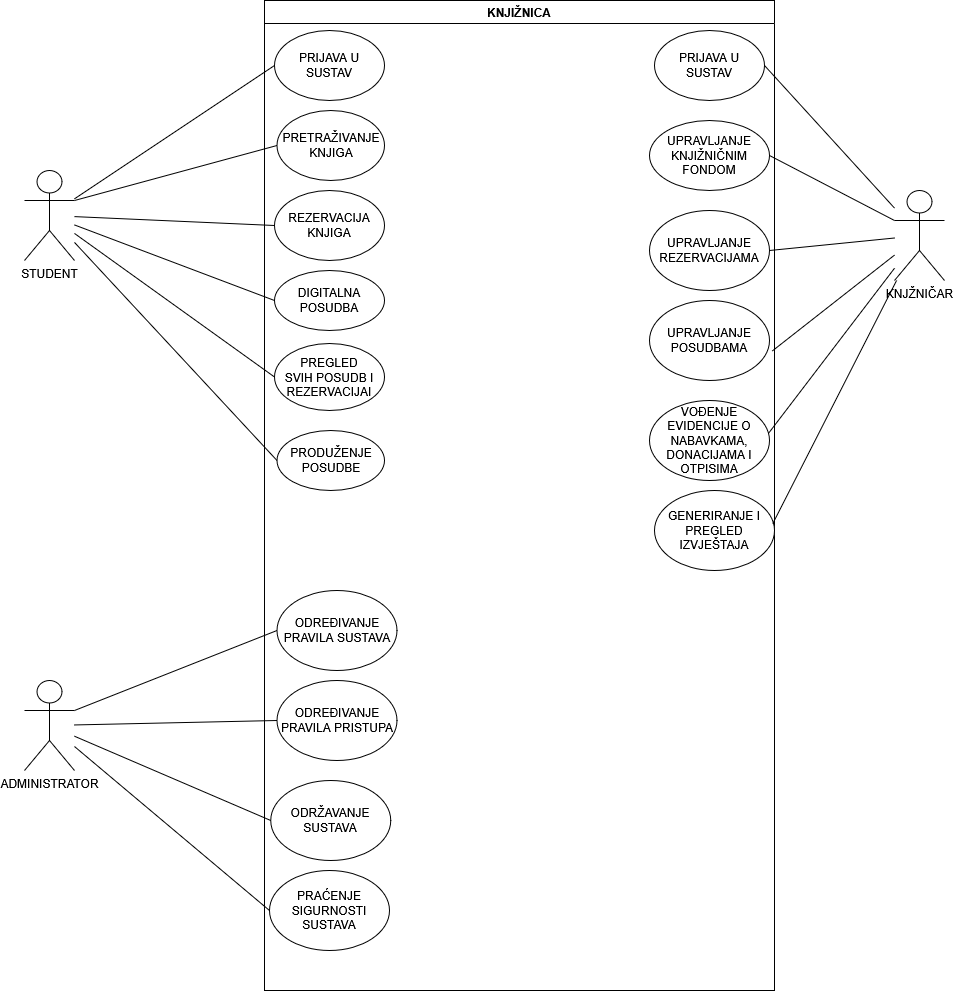

The diagram above was exported from draw.io. Its source (the exported page's mxGraphModel, read from the mxfile embedded in the PNG):
<mxGraphModel dx="1213" dy="738" grid="1" gridSize="10" guides="1" tooltips="1" connect="1" arrows="1" fold="1" page="1" pageScale="1" pageWidth="1169" pageHeight="827" background="#FFFFFF" math="0" shadow="0">
  <root>
    <mxCell id="0" />
    <mxCell id="1" parent="0" />
    <mxCell id="WqEMcibUl_75Bd5WsS2H-1" value="KNJIŽNICA" style="swimlane;whiteSpace=wrap;html=1;" parent="1" vertex="1">
      <mxGeometry x="360" y="70" width="510" height="990" as="geometry" />
    </mxCell>
    <mxCell id="WqEMcibUl_75Bd5WsS2H-6" value="PRETRAŽIVANJE KNJIGA" style="ellipse;whiteSpace=wrap;html=1;" parent="WqEMcibUl_75Bd5WsS2H-1" vertex="1">
      <mxGeometry x="12.5" y="110" width="107.5" height="70" as="geometry" />
    </mxCell>
    <mxCell id="WqEMcibUl_75Bd5WsS2H-7" value="PRIJAVA U SUSTAV" style="ellipse;whiteSpace=wrap;html=1;" parent="WqEMcibUl_75Bd5WsS2H-1" vertex="1">
      <mxGeometry x="10" y="30" width="110" height="70" as="geometry" />
    </mxCell>
    <mxCell id="WqEMcibUl_75Bd5WsS2H-9" value="DIGITALNA POSUDBA" style="ellipse;whiteSpace=wrap;html=1;" parent="WqEMcibUl_75Bd5WsS2H-1" vertex="1">
      <mxGeometry x="10" y="270" width="110" height="60" as="geometry" />
    </mxCell>
    <mxCell id="WqEMcibUl_75Bd5WsS2H-8" value="REZERVACIJA KNJIGA" style="ellipse;whiteSpace=wrap;html=1;" parent="WqEMcibUl_75Bd5WsS2H-1" vertex="1">
      <mxGeometry x="10" y="190" width="110" height="70" as="geometry" />
    </mxCell>
    <mxCell id="WqEMcibUl_75Bd5WsS2H-10" value="&lt;div&gt;PREGLED&lt;/div&gt;&lt;div&gt;SVIH POSUDB I REZERVACIJAI&lt;/div&gt;" style="ellipse;whiteSpace=wrap;html=1;" parent="WqEMcibUl_75Bd5WsS2H-1" vertex="1">
      <mxGeometry x="10" y="343" width="110" height="67" as="geometry" />
    </mxCell>
    <mxCell id="WqEMcibUl_75Bd5WsS2H-11" value="&lt;div&gt;PRODUŽENJE&lt;/div&gt;&lt;div&gt;POSUDBE&lt;/div&gt;" style="ellipse;whiteSpace=wrap;html=1;" parent="WqEMcibUl_75Bd5WsS2H-1" vertex="1">
      <mxGeometry x="12.5" y="430" width="107.5" height="60" as="geometry" />
    </mxCell>
    <mxCell id="WqEMcibUl_75Bd5WsS2H-20" value="UPRAVLJANJE&lt;br&gt;KNJIŽNIČNIM FONDOM" style="ellipse;whiteSpace=wrap;html=1;" parent="WqEMcibUl_75Bd5WsS2H-1" vertex="1">
      <mxGeometry x="385" y="120" width="120" height="70" as="geometry" />
    </mxCell>
    <mxCell id="WqEMcibUl_75Bd5WsS2H-21" value="PRIJAVA U SUSTAV" style="ellipse;whiteSpace=wrap;html=1;" parent="WqEMcibUl_75Bd5WsS2H-1" vertex="1">
      <mxGeometry x="390" y="30" width="110" height="70" as="geometry" />
    </mxCell>
    <mxCell id="WqEMcibUl_75Bd5WsS2H-22" value="UPRAVLJANJE REZERVACIJAMA" style="ellipse;whiteSpace=wrap;html=1;" parent="WqEMcibUl_75Bd5WsS2H-1" vertex="1">
      <mxGeometry x="385" y="210" width="120" height="80" as="geometry" />
    </mxCell>
    <mxCell id="WqEMcibUl_75Bd5WsS2H-23" value="UPRAVLJANJE POSUDBAMA" style="ellipse;whiteSpace=wrap;html=1;" parent="WqEMcibUl_75Bd5WsS2H-1" vertex="1">
      <mxGeometry x="385" y="300" width="120" height="80" as="geometry" />
    </mxCell>
    <mxCell id="WqEMcibUl_75Bd5WsS2H-24" value="VOĐENJE EVIDENCIJE O NABAVKAMA, DONACIJAMA I OTPISIMA" style="ellipse;whiteSpace=wrap;html=1;" parent="WqEMcibUl_75Bd5WsS2H-1" vertex="1">
      <mxGeometry x="385" y="400" width="120" height="80" as="geometry" />
    </mxCell>
    <mxCell id="WqEMcibUl_75Bd5WsS2H-25" value="GENERIRANJE I PREGLED IZVJEŠTAJA" style="ellipse;whiteSpace=wrap;html=1;" parent="WqEMcibUl_75Bd5WsS2H-1" vertex="1">
      <mxGeometry x="390" y="490" width="120" height="80" as="geometry" />
    </mxCell>
    <mxCell id="WqEMcibUl_75Bd5WsS2H-38" value="&lt;div&gt;ODREĐIVANJE&lt;/div&gt;&lt;div&gt;PRAVILA SUSTAVA&lt;/div&gt;" style="ellipse;whiteSpace=wrap;html=1;" parent="WqEMcibUl_75Bd5WsS2H-1" vertex="1">
      <mxGeometry x="12.5" y="590" width="120" height="80" as="geometry" />
    </mxCell>
    <mxCell id="WqEMcibUl_75Bd5WsS2H-39" value="ODREĐIVANJE PRAVILA PRISTUPA" style="ellipse;whiteSpace=wrap;html=1;" parent="WqEMcibUl_75Bd5WsS2H-1" vertex="1">
      <mxGeometry x="12.5" y="680" width="120" height="80" as="geometry" />
    </mxCell>
    <mxCell id="WqEMcibUl_75Bd5WsS2H-40" value="ODRŽAVANJE SUSTAVA" style="ellipse;whiteSpace=wrap;html=1;" parent="WqEMcibUl_75Bd5WsS2H-1" vertex="1">
      <mxGeometry x="6.25" y="780" width="120" height="80" as="geometry" />
    </mxCell>
    <mxCell id="WqEMcibUl_75Bd5WsS2H-57" value="PRAĆENJE SIGURNOSTI SUSTAVA" style="ellipse;whiteSpace=wrap;html=1;" parent="WqEMcibUl_75Bd5WsS2H-1" vertex="1">
      <mxGeometry x="5" y="870" width="120" height="80" as="geometry" />
    </mxCell>
    <mxCell id="WqEMcibUl_75Bd5WsS2H-2" value="KNJŽNIČAR" style="shape=umlActor;verticalLabelPosition=bottom;verticalAlign=top;html=1;outlineConnect=0;" parent="1" vertex="1">
      <mxGeometry x="990" y="260" width="50" height="90" as="geometry" />
    </mxCell>
    <mxCell id="WqEMcibUl_75Bd5WsS2H-12" value="" style="endArrow=none;html=1;rounded=0;exitX=0;exitY=0.5;exitDx=0;exitDy=0;" parent="1" source="WqEMcibUl_75Bd5WsS2H-11" target="WqEMcibUl_75Bd5WsS2H-19" edge="1">
      <mxGeometry width="50" height="50" relative="1" as="geometry">
        <mxPoint x="520" y="340" as="sourcePoint" />
        <mxPoint x="180" y="330" as="targetPoint" />
      </mxGeometry>
    </mxCell>
    <mxCell id="WqEMcibUl_75Bd5WsS2H-13" value="" style="endArrow=none;html=1;rounded=0;entryX=0;entryY=0.5;entryDx=0;entryDy=0;" parent="1" source="WqEMcibUl_75Bd5WsS2H-19" target="WqEMcibUl_75Bd5WsS2H-10" edge="1">
      <mxGeometry width="50" height="50" relative="1" as="geometry">
        <mxPoint x="190" y="310" as="sourcePoint" />
        <mxPoint x="570" y="290" as="targetPoint" />
      </mxGeometry>
    </mxCell>
    <mxCell id="WqEMcibUl_75Bd5WsS2H-14" value="" style="endArrow=none;html=1;rounded=0;entryX=0;entryY=0.5;entryDx=0;entryDy=0;" parent="1" source="WqEMcibUl_75Bd5WsS2H-19" target="WqEMcibUl_75Bd5WsS2H-9" edge="1">
      <mxGeometry width="50" height="50" relative="1" as="geometry">
        <mxPoint x="200" y="300" as="sourcePoint" />
        <mxPoint x="570" y="290" as="targetPoint" />
      </mxGeometry>
    </mxCell>
    <mxCell id="WqEMcibUl_75Bd5WsS2H-15" value="" style="endArrow=none;html=1;rounded=0;entryX=0;entryY=0.5;entryDx=0;entryDy=0;" parent="1" source="WqEMcibUl_75Bd5WsS2H-19" target="WqEMcibUl_75Bd5WsS2H-8" edge="1">
      <mxGeometry width="50" height="50" relative="1" as="geometry">
        <mxPoint x="200" y="290" as="sourcePoint" />
        <mxPoint x="570" y="290" as="targetPoint" />
      </mxGeometry>
    </mxCell>
    <mxCell id="WqEMcibUl_75Bd5WsS2H-16" value="" style="endArrow=none;html=1;rounded=0;entryX=0;entryY=0.5;entryDx=0;entryDy=0;exitX=1;exitY=0.3333333333333333;exitDx=0;exitDy=0;exitPerimeter=0;" parent="1" source="WqEMcibUl_75Bd5WsS2H-19" target="WqEMcibUl_75Bd5WsS2H-6" edge="1">
      <mxGeometry width="50" height="50" relative="1" as="geometry">
        <mxPoint x="200" y="280" as="sourcePoint" />
        <mxPoint x="570" y="290" as="targetPoint" />
      </mxGeometry>
    </mxCell>
    <mxCell id="WqEMcibUl_75Bd5WsS2H-19" value="STUDENT" style="shape=umlActor;verticalLabelPosition=bottom;verticalAlign=top;html=1;outlineConnect=0;" parent="1" vertex="1">
      <mxGeometry x="120" y="240" width="50" height="90" as="geometry" />
    </mxCell>
    <mxCell id="WqEMcibUl_75Bd5WsS2H-28" value="" style="endArrow=none;html=1;rounded=0;exitX=1.024;exitY=0.63;exitDx=0;exitDy=0;exitPerimeter=0;" parent="1" source="WqEMcibUl_75Bd5WsS2H-23" target="WqEMcibUl_75Bd5WsS2H-2" edge="1">
      <mxGeometry width="50" height="50" relative="1" as="geometry">
        <mxPoint x="630" y="440" as="sourcePoint" />
        <mxPoint x="970" y="330" as="targetPoint" />
      </mxGeometry>
    </mxCell>
    <mxCell id="WqEMcibUl_75Bd5WsS2H-29" value="" style="endArrow=none;html=1;rounded=0;entryX=1;entryY=0.5;entryDx=0;entryDy=0;" parent="1" source="WqEMcibUl_75Bd5WsS2H-2" target="WqEMcibUl_75Bd5WsS2H-22" edge="1">
      <mxGeometry width="50" height="50" relative="1" as="geometry">
        <mxPoint x="980" y="310" as="sourcePoint" />
        <mxPoint x="680" y="390" as="targetPoint" />
      </mxGeometry>
    </mxCell>
    <mxCell id="WqEMcibUl_75Bd5WsS2H-31" value="" style="endArrow=none;html=1;rounded=0;entryX=1;entryY=0.5;entryDx=0;entryDy=0;" parent="1" source="WqEMcibUl_75Bd5WsS2H-2" target="WqEMcibUl_75Bd5WsS2H-21" edge="1">
      <mxGeometry width="50" height="50" relative="1" as="geometry">
        <mxPoint x="980" y="280" as="sourcePoint" />
        <mxPoint x="680" y="390" as="targetPoint" />
      </mxGeometry>
    </mxCell>
    <mxCell id="WqEMcibUl_75Bd5WsS2H-33" value="ADMINISTRATOR" style="shape=umlActor;verticalLabelPosition=bottom;verticalAlign=top;html=1;outlineConnect=0;" parent="1" vertex="1">
      <mxGeometry x="120" y="750" width="50" height="90" as="geometry" />
    </mxCell>
    <mxCell id="WqEMcibUl_75Bd5WsS2H-58" value="" style="endArrow=none;html=1;rounded=0;exitX=0;exitY=0.5;exitDx=0;exitDy=0;" parent="1" source="WqEMcibUl_75Bd5WsS2H-57" target="WqEMcibUl_75Bd5WsS2H-33" edge="1">
      <mxGeometry width="50" height="50" relative="1" as="geometry">
        <mxPoint x="580" y="870" as="sourcePoint" />
        <mxPoint x="630" y="820" as="targetPoint" />
      </mxGeometry>
    </mxCell>
    <mxCell id="WqEMcibUl_75Bd5WsS2H-59" value="" style="endArrow=none;html=1;rounded=0;exitX=0;exitY=0.5;exitDx=0;exitDy=0;" parent="1" source="WqEMcibUl_75Bd5WsS2H-40" target="WqEMcibUl_75Bd5WsS2H-33" edge="1">
      <mxGeometry width="50" height="50" relative="1" as="geometry">
        <mxPoint x="580" y="870" as="sourcePoint" />
        <mxPoint x="630" y="820" as="targetPoint" />
      </mxGeometry>
    </mxCell>
    <mxCell id="WqEMcibUl_75Bd5WsS2H-60" value="" style="endArrow=none;html=1;rounded=0;exitX=0;exitY=0.5;exitDx=0;exitDy=0;" parent="1" source="WqEMcibUl_75Bd5WsS2H-39" target="WqEMcibUl_75Bd5WsS2H-33" edge="1">
      <mxGeometry width="50" height="50" relative="1" as="geometry">
        <mxPoint x="580" y="870" as="sourcePoint" />
        <mxPoint x="630" y="820" as="targetPoint" />
      </mxGeometry>
    </mxCell>
    <mxCell id="WqEMcibUl_75Bd5WsS2H-61" value="" style="endArrow=none;html=1;rounded=0;exitX=0;exitY=0.5;exitDx=0;exitDy=0;entryX=1;entryY=0.3333333333333333;entryDx=0;entryDy=0;entryPerimeter=0;" parent="1" source="WqEMcibUl_75Bd5WsS2H-38" target="WqEMcibUl_75Bd5WsS2H-33" edge="1">
      <mxGeometry width="50" height="50" relative="1" as="geometry">
        <mxPoint x="580" y="870" as="sourcePoint" />
        <mxPoint x="630" y="820" as="targetPoint" />
      </mxGeometry>
    </mxCell>
    <mxCell id="WqEMcibUl_75Bd5WsS2H-62" value="" style="endArrow=none;html=1;rounded=0;entryX=0;entryY=0.5;entryDx=0;entryDy=0;" parent="1" source="WqEMcibUl_75Bd5WsS2H-19" target="WqEMcibUl_75Bd5WsS2H-7" edge="1">
      <mxGeometry width="50" height="50" relative="1" as="geometry">
        <mxPoint x="580" y="510" as="sourcePoint" />
        <mxPoint x="630" y="460" as="targetPoint" />
      </mxGeometry>
    </mxCell>
    <mxCell id="WqEMcibUl_75Bd5WsS2H-30" value="" style="endArrow=none;html=1;rounded=0;entryX=0;entryY=0.3333333333333333;entryDx=0;entryDy=0;exitX=1;exitY=0.5;exitDx=0;exitDy=0;entryPerimeter=0;" parent="1" source="WqEMcibUl_75Bd5WsS2H-20" target="WqEMcibUl_75Bd5WsS2H-2" edge="1">
      <mxGeometry width="50" height="50" relative="1" as="geometry">
        <mxPoint x="980" y="290" as="sourcePoint" />
        <mxPoint x="680" y="390" as="targetPoint" />
      </mxGeometry>
    </mxCell>
    <mxCell id="WqEMcibUl_75Bd5WsS2H-27" value="" style="endArrow=none;html=1;rounded=0;entryX=0.986;entryY=0.413;entryDx=0;entryDy=0;entryPerimeter=0;" parent="1" source="WqEMcibUl_75Bd5WsS2H-2" target="WqEMcibUl_75Bd5WsS2H-25" edge="1">
      <mxGeometry width="50" height="50" relative="1" as="geometry">
        <mxPoint x="630" y="440" as="sourcePoint" />
        <mxPoint x="970" y="350" as="targetPoint" />
      </mxGeometry>
    </mxCell>
    <mxCell id="WqEMcibUl_75Bd5WsS2H-63" value="" style="endArrow=none;html=1;rounded=0;entryX=0.991;entryY=0.412;entryDx=0;entryDy=0;entryPerimeter=0;" parent="1" source="WqEMcibUl_75Bd5WsS2H-2" target="WqEMcibUl_75Bd5WsS2H-24" edge="1">
      <mxGeometry width="50" height="50" relative="1" as="geometry">
        <mxPoint x="1080" y="605" as="sourcePoint" />
        <mxPoint x="1080" y="500" as="targetPoint" />
      </mxGeometry>
    </mxCell>
  </root>
</mxGraphModel>